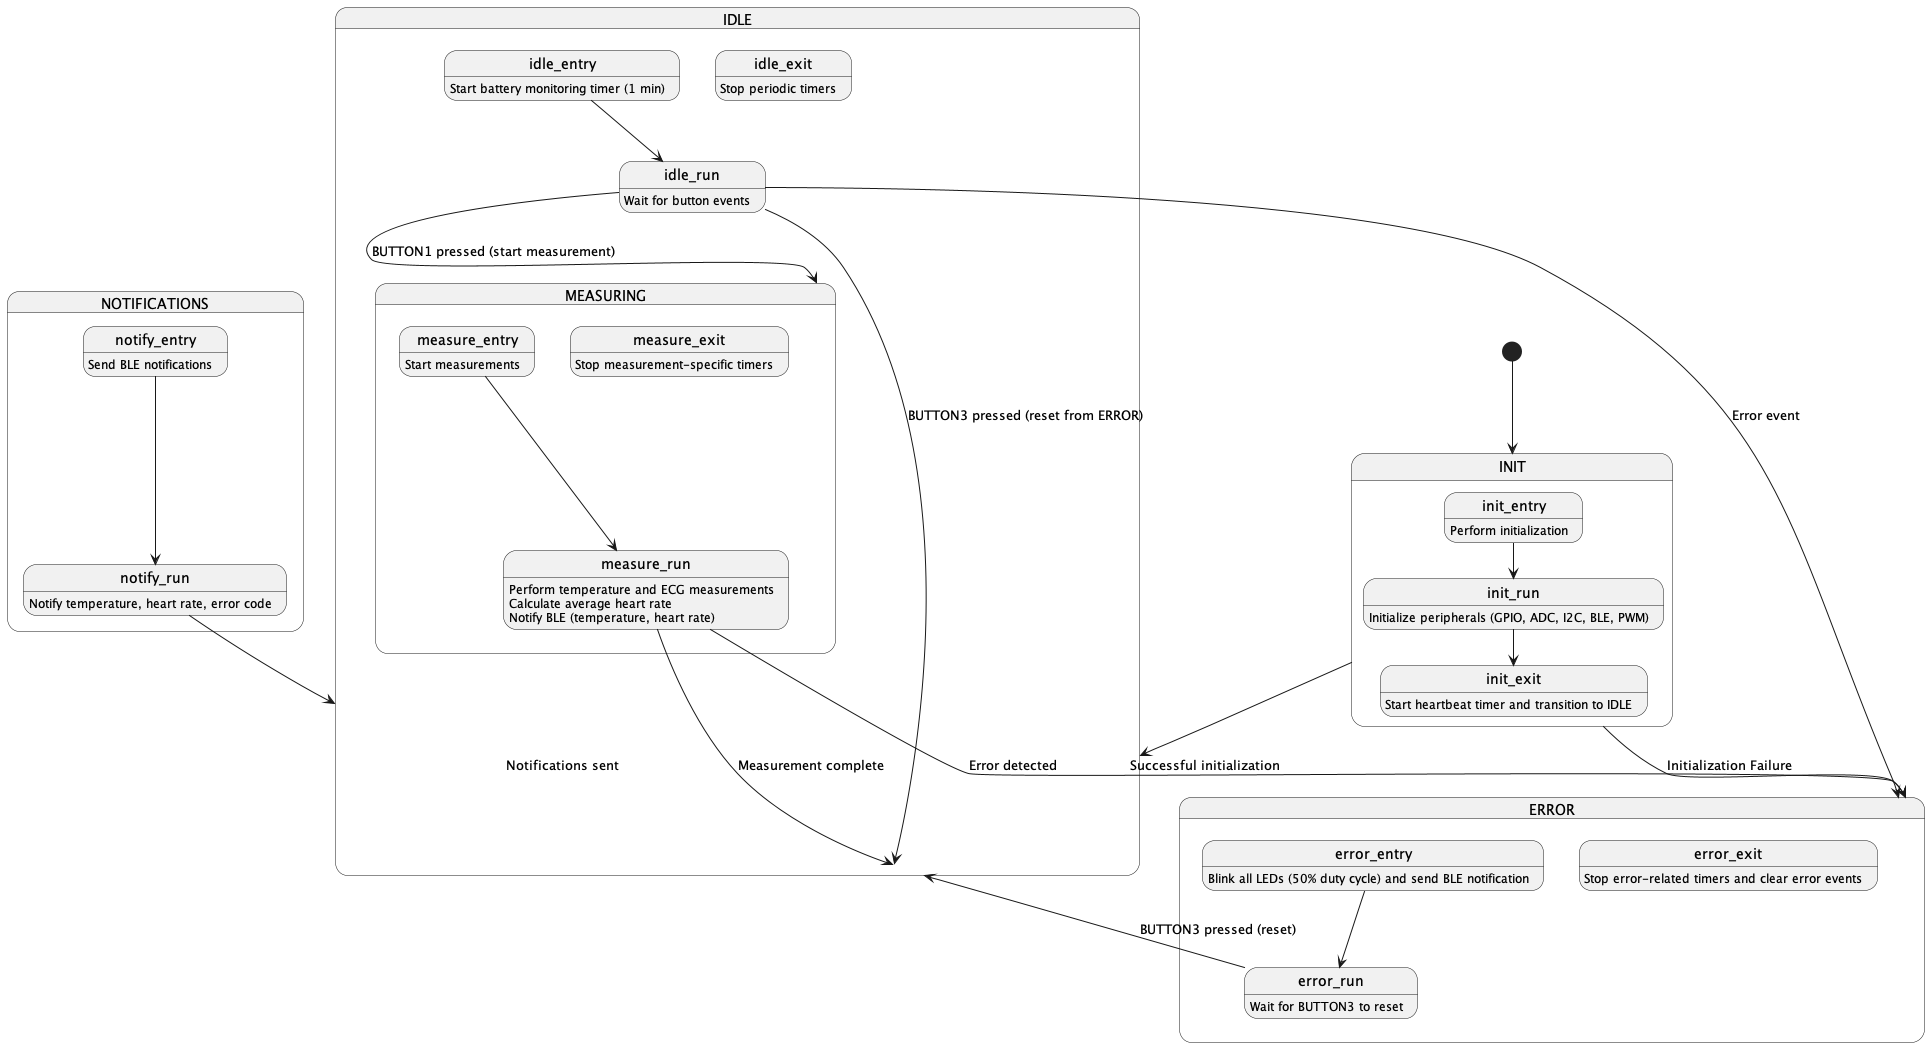

The diagram above was rendered by PlantUML. Its source (embedded in the PNG):
@startuml

[*] --> INIT

state INIT {
    init_entry: Perform initialization
    init_entry --> init_run
    init_run: Initialize peripherals (GPIO, ADC, I2C, BLE, PWM)
    init_run --> init_exit
    init_exit: Start heartbeat timer and transition to IDLE
}

INIT --> IDLE : Successful initialization
INIT --> ERROR : Initialization Failure

state IDLE {
    idle_entry: Start battery monitoring timer (1 min)
    idle_entry --> idle_run
    idle_run: Wait for button events
    idle_run --> MEASURING : BUTTON1 pressed (start measurement)
    idle_run --> ERROR : Error event
    idle_run --> IDLE : BUTTON3 pressed (reset from ERROR)
    idle_exit: Stop periodic timers
}

state MEASURING {
    measure_entry: Start measurements
    measure_entry --> measure_run
    measure_run: Perform temperature and ECG measurements\nCalculate average heart rate\nNotify BLE (temperature, heart rate)
    measure_run --> IDLE : Measurement complete
    measure_run --> ERROR : Error detected
    measure_exit: Stop measurement-specific timers
}

state ERROR {
    error_entry: Blink all LEDs (50% duty cycle) and send BLE notification
    error_entry --> error_run
    error_run: Wait for BUTTON3 to reset
    error_run --> IDLE : BUTTON3 pressed (reset)
    error_exit: Stop error-related timers and clear error events
}

state NOTIFICATIONS {
    notify_entry: Send BLE notifications
    notify_entry --> notify_run
    notify_run: Notify temperature, heart rate, error code
    notify_run --> IDLE : Notifications sent
}

@enduml